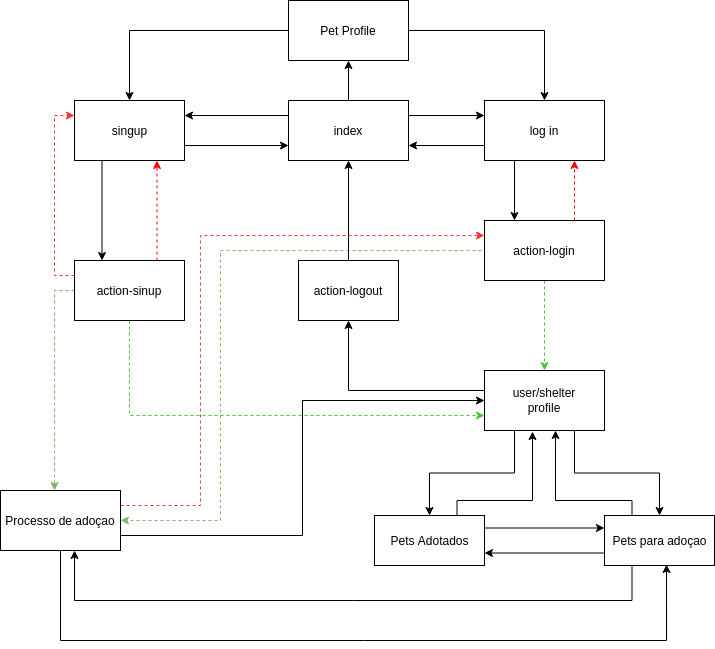

The diagram above was exported from draw.io. Its source (the exported page's mxGraphModel, read from the mxfile embedded in the PNG):
<mxGraphModel dx="1422" dy="772" grid="1" gridSize="10" guides="1" tooltips="1" connect="1" arrows="1" fold="1" page="1" pageScale="1" pageWidth="827" pageHeight="1169" math="0" shadow="0">
  <root>
    <mxCell id="0" />
    <mxCell id="1" parent="0" />
    <mxCell id="a45T8DeRFECQWjn4KUB6-5" style="edgeStyle=orthogonalEdgeStyle;rounded=0;orthogonalLoop=1;jettySize=auto;html=1;exitX=0;exitY=0.25;exitDx=0;exitDy=0;entryX=1;entryY=0.25;entryDx=0;entryDy=0;" parent="1" source="gyM-YGxqczhNZa-Xi2ah-1" target="gyM-YGxqczhNZa-Xi2ah-7" edge="1">
      <mxGeometry relative="1" as="geometry" />
    </mxCell>
    <mxCell id="CiHrqqyEYVKoR7npd7Yz-3" style="edgeStyle=orthogonalEdgeStyle;rounded=0;orthogonalLoop=1;jettySize=auto;html=1;exitX=1;exitY=0.25;exitDx=0;exitDy=0;entryX=0;entryY=0.25;entryDx=0;entryDy=0;" parent="1" source="gyM-YGxqczhNZa-Xi2ah-1" target="CiHrqqyEYVKoR7npd7Yz-1" edge="1">
      <mxGeometry relative="1" as="geometry" />
    </mxCell>
    <mxCell id="7STGIu4x7j5tfXLrMO_T-6" style="edgeStyle=orthogonalEdgeStyle;rounded=0;orthogonalLoop=1;jettySize=auto;html=1;exitX=0.5;exitY=0;exitDx=0;exitDy=0;entryX=0.5;entryY=1;entryDx=0;entryDy=0;" parent="1" source="gyM-YGxqczhNZa-Xi2ah-1" target="7STGIu4x7j5tfXLrMO_T-5" edge="1">
      <mxGeometry relative="1" as="geometry" />
    </mxCell>
    <mxCell id="gyM-YGxqczhNZa-Xi2ah-1" value="index" style="rounded=0;whiteSpace=wrap;html=1;" parent="1" vertex="1">
      <mxGeometry x="308" y="100" width="120" height="60" as="geometry" />
    </mxCell>
    <mxCell id="7STGIu4x7j5tfXLrMO_T-24" style="edgeStyle=orthogonalEdgeStyle;rounded=0;orthogonalLoop=1;jettySize=auto;html=1;exitX=1;exitY=0.75;exitDx=0;exitDy=0;entryX=0;entryY=0.75;entryDx=0;entryDy=0;" parent="1" source="gyM-YGxqczhNZa-Xi2ah-7" target="gyM-YGxqczhNZa-Xi2ah-1" edge="1">
      <mxGeometry relative="1" as="geometry" />
    </mxCell>
    <mxCell id="7STGIu4x7j5tfXLrMO_T-25" style="edgeStyle=orthogonalEdgeStyle;rounded=0;orthogonalLoop=1;jettySize=auto;html=1;exitX=0.25;exitY=1;exitDx=0;exitDy=0;entryX=0.25;entryY=0;entryDx=0;entryDy=0;" parent="1" source="gyM-YGxqczhNZa-Xi2ah-7" target="CiHrqqyEYVKoR7npd7Yz-15" edge="1">
      <mxGeometry relative="1" as="geometry" />
    </mxCell>
    <mxCell id="gyM-YGxqczhNZa-Xi2ah-7" value="singup" style="html=1;" parent="1" vertex="1">
      <mxGeometry x="94" y="100" width="110" height="60" as="geometry" />
    </mxCell>
    <mxCell id="CiHrqqyEYVKoR7npd7Yz-4" style="edgeStyle=orthogonalEdgeStyle;rounded=0;orthogonalLoop=1;jettySize=auto;html=1;exitX=0;exitY=0.75;exitDx=0;exitDy=0;entryX=1;entryY=0.75;entryDx=0;entryDy=0;" parent="1" source="CiHrqqyEYVKoR7npd7Yz-1" target="gyM-YGxqczhNZa-Xi2ah-1" edge="1">
      <mxGeometry relative="1" as="geometry" />
    </mxCell>
    <mxCell id="CiHrqqyEYVKoR7npd7Yz-32" style="edgeStyle=orthogonalEdgeStyle;rounded=0;orthogonalLoop=1;jettySize=auto;html=1;exitX=0.25;exitY=1;exitDx=0;exitDy=0;entryX=0.25;entryY=0;entryDx=0;entryDy=0;" parent="1" source="CiHrqqyEYVKoR7npd7Yz-1" target="CiHrqqyEYVKoR7npd7Yz-16" edge="1">
      <mxGeometry relative="1" as="geometry" />
    </mxCell>
    <mxCell id="CiHrqqyEYVKoR7npd7Yz-1" value="log in" style="rounded=0;whiteSpace=wrap;html=1;" parent="1" vertex="1">
      <mxGeometry x="504" y="100" width="120" height="60" as="geometry" />
    </mxCell>
    <mxCell id="CiHrqqyEYVKoR7npd7Yz-25" style="edgeStyle=orthogonalEdgeStyle;rounded=0;orthogonalLoop=1;jettySize=auto;html=1;exitX=0;exitY=0.5;exitDx=0;exitDy=0;entryX=0.5;entryY=1;entryDx=0;entryDy=0;" parent="1" source="CiHrqqyEYVKoR7npd7Yz-5" target="CiHrqqyEYVKoR7npd7Yz-22" edge="1">
      <mxGeometry relative="1" as="geometry">
        <Array as="points">
          <mxPoint x="504" y="390" />
          <mxPoint x="368" y="390" />
        </Array>
      </mxGeometry>
    </mxCell>
    <mxCell id="zIC7aQ1GgvEkleZTuY03-7" style="edgeStyle=orthogonalEdgeStyle;rounded=0;orthogonalLoop=1;jettySize=auto;html=1;exitX=0.25;exitY=1;exitDx=0;exitDy=0;entryX=0.5;entryY=0;entryDx=0;entryDy=0;" parent="1" source="CiHrqqyEYVKoR7npd7Yz-5" target="zIC7aQ1GgvEkleZTuY03-3" edge="1">
      <mxGeometry relative="1" as="geometry" />
    </mxCell>
    <mxCell id="zIC7aQ1GgvEkleZTuY03-8" style="edgeStyle=orthogonalEdgeStyle;rounded=0;orthogonalLoop=1;jettySize=auto;html=1;exitX=0.75;exitY=1;exitDx=0;exitDy=0;entryX=0.5;entryY=0;entryDx=0;entryDy=0;" parent="1" source="CiHrqqyEYVKoR7npd7Yz-5" target="zIC7aQ1GgvEkleZTuY03-5" edge="1">
      <mxGeometry relative="1" as="geometry" />
    </mxCell>
    <mxCell id="CiHrqqyEYVKoR7npd7Yz-5" value="user/shelter &lt;br&gt;profile" style="rounded=0;whiteSpace=wrap;html=1;" parent="1" vertex="1">
      <mxGeometry x="504" y="370" width="120" height="60" as="geometry" />
    </mxCell>
    <mxCell id="CiHrqqyEYVKoR7npd7Yz-27" style="edgeStyle=orthogonalEdgeStyle;rounded=0;orthogonalLoop=1;jettySize=auto;html=1;exitX=0.5;exitY=1;exitDx=0;exitDy=0;entryX=0;entryY=0.75;entryDx=0;entryDy=0;dashed=1;strokeColor=#4CC23B;" parent="1" source="CiHrqqyEYVKoR7npd7Yz-15" target="CiHrqqyEYVKoR7npd7Yz-5" edge="1">
      <mxGeometry relative="1" as="geometry" />
    </mxCell>
    <mxCell id="CiHrqqyEYVKoR7npd7Yz-34" style="edgeStyle=orthogonalEdgeStyle;rounded=0;orthogonalLoop=1;jettySize=auto;html=1;exitX=0.75;exitY=0;exitDx=0;exitDy=0;entryX=0.75;entryY=1;entryDx=0;entryDy=0;dashed=1;strokeColor=#FF0000;" parent="1" source="CiHrqqyEYVKoR7npd7Yz-15" target="gyM-YGxqczhNZa-Xi2ah-7" edge="1">
      <mxGeometry relative="1" as="geometry" />
    </mxCell>
    <mxCell id="7STGIu4x7j5tfXLrMO_T-14" style="edgeStyle=orthogonalEdgeStyle;rounded=0;orthogonalLoop=1;jettySize=auto;html=1;exitX=0;exitY=0.5;exitDx=0;exitDy=0;dashed=1;fillColor=#d5e8d4;strokeColor=#82b366;" parent="1" source="CiHrqqyEYVKoR7npd7Yz-15" target="7STGIu4x7j5tfXLrMO_T-9" edge="1">
      <mxGeometry relative="1" as="geometry">
        <Array as="points">
          <mxPoint x="74" y="290" />
        </Array>
      </mxGeometry>
    </mxCell>
    <mxCell id="bIr2LKVvh9k4NgQT3DZv-2" style="edgeStyle=orthogonalEdgeStyle;rounded=0;orthogonalLoop=1;jettySize=auto;html=1;exitX=0;exitY=0.25;exitDx=0;exitDy=0;entryX=0;entryY=0.25;entryDx=0;entryDy=0;dashed=1;fillColor=#f8cecc;strokeColor=#FF3333;" parent="1" source="CiHrqqyEYVKoR7npd7Yz-15" target="gyM-YGxqczhNZa-Xi2ah-7" edge="1">
      <mxGeometry relative="1" as="geometry" />
    </mxCell>
    <mxCell id="CiHrqqyEYVKoR7npd7Yz-15" value="action-sinup" style="rounded=0;whiteSpace=wrap;html=1;" parent="1" vertex="1">
      <mxGeometry x="94" y="260" width="110" height="60" as="geometry" />
    </mxCell>
    <mxCell id="CiHrqqyEYVKoR7npd7Yz-21" style="edgeStyle=orthogonalEdgeStyle;rounded=0;orthogonalLoop=1;jettySize=auto;html=1;exitX=0.5;exitY=1;exitDx=0;exitDy=0;entryX=0.5;entryY=0;entryDx=0;entryDy=0;dashed=1;strokeColor=#4CC23B;" parent="1" source="CiHrqqyEYVKoR7npd7Yz-16" target="CiHrqqyEYVKoR7npd7Yz-5" edge="1">
      <mxGeometry relative="1" as="geometry" />
    </mxCell>
    <mxCell id="CiHrqqyEYVKoR7npd7Yz-28" style="edgeStyle=orthogonalEdgeStyle;rounded=0;orthogonalLoop=1;jettySize=auto;html=1;exitX=0.75;exitY=0;exitDx=0;exitDy=0;entryX=0.75;entryY=1;entryDx=0;entryDy=0;dashed=1;strokeColor=#FF0000;" parent="1" source="CiHrqqyEYVKoR7npd7Yz-16" target="CiHrqqyEYVKoR7npd7Yz-1" edge="1">
      <mxGeometry relative="1" as="geometry" />
    </mxCell>
    <mxCell id="7STGIu4x7j5tfXLrMO_T-26" style="edgeStyle=orthogonalEdgeStyle;rounded=0;orthogonalLoop=1;jettySize=auto;html=1;exitX=0;exitY=0.25;exitDx=0;exitDy=0;entryX=1;entryY=0.5;entryDx=0;entryDy=0;dashed=1;fillColor=#d5e8d4;strokeColor=#82b366;" parent="1" source="CiHrqqyEYVKoR7npd7Yz-16" target="7STGIu4x7j5tfXLrMO_T-9" edge="1">
      <mxGeometry relative="1" as="geometry">
        <Array as="points">
          <mxPoint x="504" y="250" />
          <mxPoint x="240" y="250" />
          <mxPoint x="240" y="520" />
        </Array>
      </mxGeometry>
    </mxCell>
    <mxCell id="CiHrqqyEYVKoR7npd7Yz-16" value="action-login" style="rounded=0;whiteSpace=wrap;html=1;" parent="1" vertex="1">
      <mxGeometry x="504" y="220" width="120" height="60" as="geometry" />
    </mxCell>
    <mxCell id="CiHrqqyEYVKoR7npd7Yz-24" style="edgeStyle=orthogonalEdgeStyle;rounded=0;orthogonalLoop=1;jettySize=auto;html=1;exitX=0.5;exitY=0;exitDx=0;exitDy=0;entryX=0.5;entryY=1;entryDx=0;entryDy=0;" parent="1" source="CiHrqqyEYVKoR7npd7Yz-22" target="gyM-YGxqczhNZa-Xi2ah-1" edge="1">
      <mxGeometry relative="1" as="geometry" />
    </mxCell>
    <mxCell id="CiHrqqyEYVKoR7npd7Yz-22" value="action-logout" style="rounded=0;whiteSpace=wrap;html=1;" parent="1" vertex="1">
      <mxGeometry x="318" y="260" width="100" height="60" as="geometry" />
    </mxCell>
    <mxCell id="sczb00APGN54n4YygbBL-3" style="edgeStyle=orthogonalEdgeStyle;rounded=0;orthogonalLoop=1;jettySize=auto;html=1;exitX=1;exitY=0.25;exitDx=0;exitDy=0;entryX=0;entryY=0.25;entryDx=0;entryDy=0;" parent="1" source="zIC7aQ1GgvEkleZTuY03-3" target="zIC7aQ1GgvEkleZTuY03-5" edge="1">
      <mxGeometry relative="1" as="geometry" />
    </mxCell>
    <mxCell id="sczb00APGN54n4YygbBL-5" style="edgeStyle=orthogonalEdgeStyle;rounded=0;orthogonalLoop=1;jettySize=auto;html=1;exitX=0.75;exitY=0;exitDx=0;exitDy=0;entryX=0.4;entryY=1.017;entryDx=0;entryDy=0;entryPerimeter=0;" parent="1" source="zIC7aQ1GgvEkleZTuY03-3" target="CiHrqqyEYVKoR7npd7Yz-5" edge="1">
      <mxGeometry relative="1" as="geometry">
        <Array as="points">
          <mxPoint x="477" y="500" />
          <mxPoint x="552" y="500" />
        </Array>
      </mxGeometry>
    </mxCell>
    <mxCell id="zIC7aQ1GgvEkleZTuY03-3" value="Pets Adotados" style="html=1;" parent="1" vertex="1">
      <mxGeometry x="394" y="515" width="110" height="50" as="geometry" />
    </mxCell>
    <mxCell id="sczb00APGN54n4YygbBL-2" style="edgeStyle=orthogonalEdgeStyle;rounded=0;orthogonalLoop=1;jettySize=auto;html=1;exitX=0.25;exitY=0;exitDx=0;exitDy=0;entryX=0.592;entryY=1;entryDx=0;entryDy=0;entryPerimeter=0;" parent="1" source="zIC7aQ1GgvEkleZTuY03-5" target="CiHrqqyEYVKoR7npd7Yz-5" edge="1">
      <mxGeometry relative="1" as="geometry">
        <Array as="points">
          <mxPoint x="652" y="500" />
          <mxPoint x="575" y="500" />
        </Array>
      </mxGeometry>
    </mxCell>
    <mxCell id="sczb00APGN54n4YygbBL-4" style="edgeStyle=orthogonalEdgeStyle;rounded=0;orthogonalLoop=1;jettySize=auto;html=1;exitX=0;exitY=0.75;exitDx=0;exitDy=0;entryX=1;entryY=0.75;entryDx=0;entryDy=0;" parent="1" source="zIC7aQ1GgvEkleZTuY03-5" target="zIC7aQ1GgvEkleZTuY03-3" edge="1">
      <mxGeometry relative="1" as="geometry" />
    </mxCell>
    <mxCell id="7STGIu4x7j5tfXLrMO_T-29" style="edgeStyle=orthogonalEdgeStyle;rounded=0;orthogonalLoop=1;jettySize=auto;html=1;exitX=0.25;exitY=1;exitDx=0;exitDy=0;entryX=0.617;entryY=1;entryDx=0;entryDy=0;entryPerimeter=0;" parent="1" source="zIC7aQ1GgvEkleZTuY03-5" target="7STGIu4x7j5tfXLrMO_T-9" edge="1">
      <mxGeometry relative="1" as="geometry">
        <Array as="points">
          <mxPoint x="652" y="600" />
          <mxPoint x="94" y="600" />
        </Array>
      </mxGeometry>
    </mxCell>
    <mxCell id="zIC7aQ1GgvEkleZTuY03-5" value="Pets para adoçao" style="html=1;" parent="1" vertex="1">
      <mxGeometry x="624" y="515" width="110" height="50" as="geometry" />
    </mxCell>
    <mxCell id="7STGIu4x7j5tfXLrMO_T-7" style="edgeStyle=orthogonalEdgeStyle;rounded=0;orthogonalLoop=1;jettySize=auto;html=1;exitX=1;exitY=0.5;exitDx=0;exitDy=0;" parent="1" source="7STGIu4x7j5tfXLrMO_T-5" target="CiHrqqyEYVKoR7npd7Yz-1" edge="1">
      <mxGeometry relative="1" as="geometry" />
    </mxCell>
    <mxCell id="7STGIu4x7j5tfXLrMO_T-8" style="edgeStyle=orthogonalEdgeStyle;rounded=0;orthogonalLoop=1;jettySize=auto;html=1;exitX=0;exitY=0.5;exitDx=0;exitDy=0;" parent="1" source="7STGIu4x7j5tfXLrMO_T-5" target="gyM-YGxqczhNZa-Xi2ah-7" edge="1">
      <mxGeometry relative="1" as="geometry" />
    </mxCell>
    <mxCell id="7STGIu4x7j5tfXLrMO_T-5" value="Pet Profile" style="rounded=0;whiteSpace=wrap;html=1;" parent="1" vertex="1">
      <mxGeometry x="308" width="120" height="60" as="geometry" />
    </mxCell>
    <mxCell id="7STGIu4x7j5tfXLrMO_T-27" style="edgeStyle=orthogonalEdgeStyle;rounded=0;orthogonalLoop=1;jettySize=auto;html=1;exitX=1;exitY=0.75;exitDx=0;exitDy=0;entryX=0;entryY=0.5;entryDx=0;entryDy=0;" parent="1" source="7STGIu4x7j5tfXLrMO_T-9" target="CiHrqqyEYVKoR7npd7Yz-5" edge="1">
      <mxGeometry relative="1" as="geometry" />
    </mxCell>
    <mxCell id="7STGIu4x7j5tfXLrMO_T-28" style="edgeStyle=orthogonalEdgeStyle;rounded=0;orthogonalLoop=1;jettySize=auto;html=1;exitX=0.5;exitY=1;exitDx=0;exitDy=0;entryX=0.564;entryY=0.98;entryDx=0;entryDy=0;entryPerimeter=0;" parent="1" source="7STGIu4x7j5tfXLrMO_T-9" target="zIC7aQ1GgvEkleZTuY03-5" edge="1">
      <mxGeometry relative="1" as="geometry">
        <Array as="points">
          <mxPoint x="80" y="640" />
          <mxPoint x="686" y="640" />
        </Array>
      </mxGeometry>
    </mxCell>
    <mxCell id="bIr2LKVvh9k4NgQT3DZv-4" style="edgeStyle=orthogonalEdgeStyle;rounded=0;orthogonalLoop=1;jettySize=auto;html=1;exitX=1;exitY=0.25;exitDx=0;exitDy=0;entryX=0;entryY=0.25;entryDx=0;entryDy=0;dashed=1;fillColor=#f8cecc;strokeColor=#FF3333;" parent="1" source="7STGIu4x7j5tfXLrMO_T-9" target="CiHrqqyEYVKoR7npd7Yz-16" edge="1">
      <mxGeometry relative="1" as="geometry">
        <Array as="points">
          <mxPoint x="220" y="505" />
          <mxPoint x="220" y="235" />
        </Array>
      </mxGeometry>
    </mxCell>
    <mxCell id="7STGIu4x7j5tfXLrMO_T-9" value="Processo de adoçao" style="rounded=0;whiteSpace=wrap;html=1;" parent="1" vertex="1">
      <mxGeometry x="20" y="490" width="120" height="60" as="geometry" />
    </mxCell>
  </root>
</mxGraphModel>